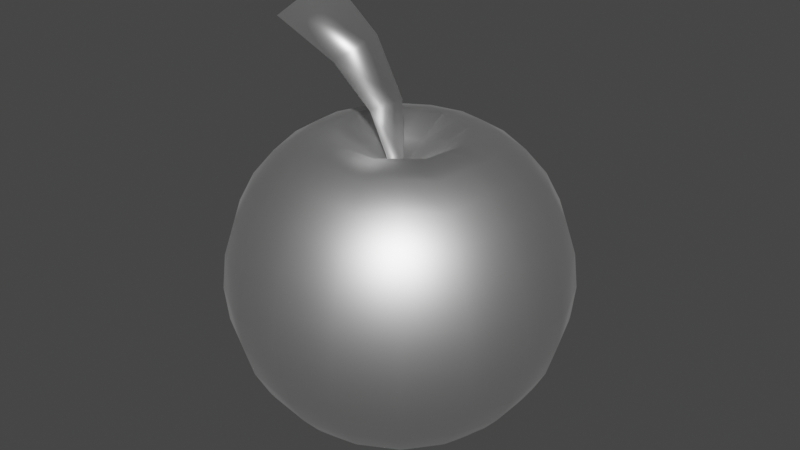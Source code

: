 # Source: aple_02.blend  (saved by Blender 3.3.6; exported with 4.5.12 LTS)
import bpy
from mathutils import Matrix  # noqa: F401  (used for matrix-valued properties, if any)

bpy.ops.wm.read_factory_settings(use_empty=True)
scene = bpy.context.scene
scene.name = 'Scene'

# ---- collections
col_collection = bpy.data.collections.new('Collection'); scene.collection.children.link(col_collection)

# ---- images (referenced by path relative to the original .blend; pixels are not part of the script)
import os
ASSET_DIR = os.environ.get("B2B_ASSET_DIR", "")  # directory of the original .blend (textures are referenced by path, not embedded)
HERE = os.path.dirname(os.path.abspath(__file__))  # packed textures are extracted next to this script under _unpacked/

def load_image(name, relpath, width, height, colorspace="sRGB"):
    """Load a texture the original file referenced (path relative to the .blend, or extracted next to this script)."""
    p = next((c for c in (os.path.join(HERE, relpath), os.path.join(ASSET_DIR, relpath)) if relpath and os.path.exists(c)), "")
    if p:
        img = bpy.data.images.load(p, check_existing=True)
        img.name = name
    else:  # same state as the original file: an image datablock whose file is absent (Cycles renders it pink)
        img = bpy.data.images.new(name, width, height)
        img.source = "FILE"
        img.filepath = "//" + (relpath or name)
    img.colorspace_settings.name = colorspace
    return img
img_aple_png = load_image('aple.png', 'aple.png', 1024, 1024, 'sRGB')

# ---- materials (node trees are filled in below, after node groups)
mat_material_001 = bpy.data.materials.new('Material.001')
mat_material_001.use_transparent_shadow = False

# ---- material node trees
mat_material_001.use_nodes = True; mat_material_001.node_tree.nodes.clear()
_N = mat_material_001.node_tree.nodes; _L = mat_material_001.node_tree.links
n0 = _N.new('ShaderNodeBsdfPrincipled'); n0.name = 'Principled BSDF'; n0.location = (10, 300)
n0.distribution = 'GGX'
n0.subsurface_method = 'RANDOM_WALK_SKIN'
n0.inputs[2].default_value = 0.4727
n0.inputs[3].default_value = 0.0
n0.inputs[11].default_value = 1.314
n0.inputs[13].default_value = 1.0
n0.inputs[20].default_value = 0.0
n0.inputs[27].default_value = (0.0, 0.0, 0.0, 1.0)
n0.inputs[28].default_value = 1.0
n1 = _N.new('ShaderNodeOutputMaterial'); n1.name = 'Material Output'; n1.location = (300, 300)
n2 = _N.new('ShaderNodeTexImage'); n2.name = 'Image Texture'; n2.location = (-319, 168)
n2.image = img_aple_png
_L.new(n0.outputs[0], n1.inputs[0])
_L.new(n2.outputs[0], n0.inputs[0])
n1.is_active_output = True

# ---- world
world_world = bpy.data.worlds.new('World'); scene.world = world_world
world_world.use_nodes = True; world_world.node_tree.nodes.clear()
_N = world_world.node_tree.nodes; _L = world_world.node_tree.links
n0 = _N.new('ShaderNodeOutputWorld'); n0.name = 'World Output'; n0.location = (300, 300)
n1 = _N.new('ShaderNodeBackground'); n1.name = 'Background'; n1.location = (10, 300)
n1.inputs[0].default_value = (0.05088, 0.05088, 0.05088, 1.0)
_L.new(n1.outputs[0], n0.inputs[0])
n0.is_active_output = True
world_world.color = (0.05088, 0.05088, 0.05088)
world_world.use_sun_shadow = False
world_world.sun_shadow_jitter_overblur = 0.0

# ---- meshes
me_sphere = bpy.data.meshes.new('Sphere')
me_sphere.from_pydata([(0.246, 0.2932, 0.8628), (0.4545, 0.5417, 0.7071), (0.5939, 0.7077, 0.3827), (0.6428, 0.766, 0.0), (0.5939, 0.7077, -0.3827), (0.4545, 0.5417, -0.7071), (0.246, 0.2932, -0.9239), (0.3769, 0.06645, 0.8628), (0.6964, 0.1228, 0.7071), (0.9098, 0.1604, 0.3827), (0.9848, 0.1736, 0.0), (0.9098, 0.1604, -0.3827), (0.6964, 0.1228, -0.7071), (0.3769, 0.06645, -0.9239), (0.3314, -0.1913, 0.8628), (0.6124, -0.3536, 0.7071), (0.8001, -0.4619, 0.3827), (0.866, -0.5, 0.0), (0.8001, -0.4619, -0.3827), (0.6124, -0.3536, -0.7071), (0.3314, -0.1913, -0.9239), (0.1309, -0.3596, 0.8628), (0.2418, -0.6645, 0.7071), (0.316, -0.8682, 0.3827), (0.342, -0.9397, 0.0), (0.316, -0.8682, -0.3827), (0.2418, -0.6645, -0.7071), (0.1309, -0.3596, -0.9239), (0.0, 0.0, 0.6301), (-0.1309, -0.3596, 0.8629), (-0.2418, -0.6645, 0.7071), (-0.316, -0.8682, 0.3827), (-0.342, -0.9397, 0.0), (-0.316, -0.8682, -0.3827), (-0.2418, -0.6645, -0.7071), (-0.1309, -0.3596, -0.9239), (-0.3314, -0.1913, 0.8628), (-0.6124, -0.3536, 0.7071), (-0.8001, -0.4619, 0.3827), (-0.866, -0.5, 0.0), (-0.8001, -0.4619, -0.3827), (-0.6124, -0.3536, -0.7071), (-0.3314, -0.1913, -0.9239), (-8.882e-16, 0.0, -1.0), (-0.3769, 0.06645, 0.8628), (-0.6964, 0.1228, 0.7071), (-0.9098, 0.1604, 0.3827), (-0.9848, 0.1736, 0.0), (-0.9098, 0.1604, -0.3827), (-0.6964, 0.1228, -0.7071), (-0.3769, 0.06645, -0.9239), (-0.246, 0.2932, 0.8628), (-0.4545, 0.5417, 0.7071), (-0.5939, 0.7077, 0.3827), (-0.6428, 0.766, 0.0), (-0.5939, 0.7077, -0.3827), (-0.4545, 0.5417, -0.7071), (-0.246, 0.2932, -0.9239), (-1.192e-07, 0.3827, 0.8629), (-8.941e-08, 0.7071, 0.7071), (-1.49e-07, 0.9239, 0.3827), (-8.941e-08, 1.0, 0.0), (-1.49e-07, 0.9239, -0.3827), (-8.941e-08, 0.7071, -0.7071), (-1.192e-07, 0.3827, -0.9239), (-0.6621, -0.229, 1.43), (-0.5781, 0.1003, 1.602), (-0.7818, 0.1003, 1.28), (0.001785, -0.01162, 0.3435), (-0.308, -0.1747, 1.23), (-0.105, -0.1203, 0.9878), (-0.03573, -0.06597, 0.7234), (0.0119, 0.01636, 0.7287), (-0.02114, 0.04435, 1.034), (-0.2183, 0.07234, 1.342), (-0.08336, 0.01636, 0.7287), (-0.197, 0.04435, 0.9609), (-0.4201, 0.07234, 1.14), (0.3591, 0.428, 0.8137), (0.5356, 0.6383, 0.5568), (0.63, 0.7508, 0.1949), (0.63, 0.7508, -0.1949), (0.5341, 0.6365, -0.5552), (0.3569, 0.4254, -0.8311), (0.5502, 0.09701, 0.8137), (0.8206, 0.1447, 0.5568), (0.9652, 0.1702, 0.1949), (0.9652, 0.1702, -0.1949), (0.8183, 0.1443, -0.5552), (0.5469, 0.09643, -0.8311), (0.3115, 0.1798, 0.8641), (0.3147, 0.1817, -0.9325), (0.5941, 0.343, -0.7288), (0.793, 0.4578, -0.4027), (0.866, 0.5, 0.0), (0.793, 0.4578, 0.4027), (0.592, 0.3418, 0.7286), (0.4838, -0.2793, 0.8137), (0.7217, -0.4166, 0.5568), (0.8487, -0.49, 0.1949), (0.8487, -0.49, -0.1949), (0.7196, -0.4155, -0.5552), (0.4809, -0.2777, -0.8311), (0.6756, -0.1191, -0.7288), (0.9018, -0.159, -0.4027), (0.9848, -0.1736, 0.0), (0.9018, -0.159, 0.4027), (0.6732, -0.1187, 0.7286), (0.3542, -0.06246, 0.8641), (0.3578, -0.06309, -0.9325), (0.1911, -0.525, 0.8137), (0.285, -0.783, 0.5568), (0.3352, -0.9209, 0.1949), (0.3352, -0.9209, -0.1949), (0.2842, -0.7808, -0.5552), (0.1899, -0.5218, -0.8311), (0.2336, -0.2783, -0.9325), (0.441, -0.5255, -0.7288), (0.5886, -0.7015, -0.4027), (0.6428, -0.766, 0.0), (0.5886, -0.7015, 0.4027), (0.4394, -0.5236, 0.7286), (0.2312, -0.2755, 0.8641), (-0.06483, -0.1781, 0.7494), (-0.1911, -0.525, 0.8137), (-0.285, -0.783, 0.5568), (-0.3352, -0.9209, 0.1949), (-0.3352, -0.9209, -0.1949), (-0.2842, -0.7808, -0.5552), (-0.1899, -0.5218, -0.8311), (1.022e-07, -0.9157, -0.4027), (6.343e-08, -1.0, 0.0), (9.481e-08, -0.9157, 0.4027), (7.668e-08, -0.6836, 0.7286), (5.837e-08, -0.3597, 0.8641), (6.875e-08, -0.3633, -0.9325), (7.695e-08, -0.686, -0.7288), (-0.4838, -0.2793, 0.8137), (-0.7217, -0.4167, 0.5568), (-0.8487, -0.49, 0.1949), (-0.8487, -0.49, -0.1949), (-0.7196, -0.4155, -0.5552), (-0.4809, -0.2777, -0.8311), (-0.1693, -0.09773, -0.9827), (-0.2336, -0.2783, -0.9325), (-0.441, -0.5255, -0.7288), (-0.5886, -0.7015, -0.4027), (-0.6428, -0.766, 0.0), (-0.5886, -0.7015, 0.4027), (-0.4394, -0.5236, 0.7286), (-0.2312, -0.2755, 0.8641), (-0.5502, 0.09701, 0.8137), (-0.8206, 0.1447, 0.5568), (-0.9652, 0.1702, 0.1949), (-0.9652, 0.1702, -0.1949), (-0.8183, 0.1443, -0.5552), (-0.5469, 0.09643, -0.8311), (-0.9848, -0.1736, 0.0), (-0.9018, -0.159, 0.4027), (-0.6732, -0.1187, 0.7286), (-0.3542, -0.06246, 0.8641), (-0.3578, -0.06309, -0.9325), (-0.6756, -0.1191, -0.7288), (-0.9018, -0.159, -0.4027), (-0.3591, 0.428, 0.8137), (-0.5356, 0.6383, 0.5568), (-0.63, 0.7508, 0.1949), (-0.63, 0.7508, -0.1949), (-0.5341, 0.6365, -0.5552), (-0.3569, 0.4254, -0.8311), (-0.3147, 0.1817, -0.9325), (-0.5941, 0.343, -0.7288), (-0.793, 0.4578, -0.4027), (-0.866, 0.5, 0.0), (-0.793, 0.4578, 0.4027), (-0.592, 0.3418, 0.7286), (-0.3115, 0.1798, 0.8641), (-1.071e-07, 0.5587, 0.8137), (-1.238e-07, 0.8333, 0.5568), (-1.229e-07, 0.98, 0.1949), (-1.229e-07, 0.98, -0.1949), (-1.232e-07, 0.8309, -0.5552), (-1.077e-07, 0.5553, -0.8311), (-0.3132, 0.8605, 0.4027), (-0.2338, 0.6423, 0.7286), (-0.123, 0.338, 0.8641), (-0.1243, 0.3414, -0.9325), (-0.2346, 0.6447, -0.7288), (-0.3132, 0.8605, -0.4027), (-0.342, 0.9397, 0.0), (-5.994e-08, 0.1896, 0.7494), (-6.114e-08, 0.1955, -0.9827), (0.1218, 0.1452, 0.7494), (0.1256, 0.1497, -0.9827), (0.1243, 0.3414, -0.9325), (0.2346, 0.6447, -0.7288), (0.3132, 0.8605, -0.4027), (0.342, 0.9397, 0.0), (0.3132, 0.8605, 0.4027), (0.2338, 0.6423, 0.7286), (0.123, 0.338, 0.8641), (0.1867, 0.03292, 0.7494), (0.1925, 0.03394, -0.9827), (0.1642, -0.09478, 0.7494), (0.1693, -0.09773, -0.9827), (0.06483, -0.1781, 0.7494), (0.06685, -0.1837, -0.9827), (-0.06685, -0.1837, -0.9827), (-0.1642, -0.09478, 0.7494), (-0.1867, 0.03292, 0.7494), (-0.1925, 0.03394, -0.9827), (-0.1218, 0.1452, 0.7494), (-0.1256, 0.1497, -0.9827), (-0.3344, 0.9188, -0.2065), (-0.1821, 0.5004, -0.8469), (-0.1812, 0.4979, 0.8257), (-0.3344, 0.9188, 0.2065), (-0.2789, 0.7663, -0.5787), (-0.2792, 0.7672, 0.5809), (-0.4589, 0.2649, 0.8257), (-0.8468, 0.4889, 0.2065), (-0.7062, 0.4077, -0.5787), (-0.7071, 0.4082, 0.5809), (-0.8468, 0.4889, -0.2065), (-0.4612, 0.2663, -0.8469), (-0.8031, -0.1416, -0.5787), (-0.804, -0.1418, 0.5809), (-0.9629, -0.1698, -0.2065), (-0.5244, -0.09247, -0.8469), (-0.5218, -0.09201, 0.8257), (-0.9629, -0.1698, 0.2065), (-0.5248, -0.6254, 0.5809), (-0.6285, -0.749, -0.2065), (-0.3423, -0.4079, -0.8469), (-0.3406, -0.4059, 0.8257), (-0.6285, -0.749, 0.2065), (-0.5242, -0.6247, -0.5787), (8.387e-08, -0.5325, -0.8469), (7.65e-08, -0.5298, 0.8257), (6.025e-08, -0.9778, 0.2065), (9.442e-08, -0.8155, -0.5787), (7.601e-08, -0.8164, 0.5809), (7.899e-08, -0.9778, -0.2065), (0.3406, -0.4059, 0.8257), (0.6285, -0.749, 0.2065), (0.5242, -0.6247, -0.5787), (0.5248, -0.6254, 0.5809), (0.6285, -0.749, -0.2065), (0.3423, -0.4079, -0.8469), (0.804, -0.1418, 0.5809), (0.9629, -0.1698, -0.2065), (0.5244, -0.09247, -0.8469), (0.5218, -0.092, 0.8257), (0.9629, -0.1698, 0.2065), (0.8031, -0.1416, -0.5787), (0.7071, 0.4082, 0.5809), (0.8468, 0.4889, -0.2065), (0.4612, 0.2663, -0.8469), (0.4589, 0.2649, 0.8257), (0.8468, 0.4889, 0.2065), (0.7062, 0.4077, -0.5787), (0.1812, 0.4979, 0.8257), (0.3344, 0.9188, 0.2065), (0.2789, 0.7663, -0.5787), (0.2792, 0.7672, 0.5809), (0.3344, 0.9188, -0.2065), (0.1821, 0.5004, -0.8469)], [], [(266, 195, 5, 83), (265, 197, 3, 81), (264, 199, 1, 79), (58, 190, 200), (43, 191, 193), (263, 196, 4, 82), (262, 198, 2, 80), (261, 200, 0, 78), (0, 192, 90), (43, 193, 202), (260, 93, 11, 88), (259, 95, 9, 86), (258, 90, 7, 84), (257, 92, 12, 89), (256, 94, 10, 87), (255, 96, 8, 85), (254, 104, 18, 101), (253, 106, 16, 99), (252, 108, 14, 97), (251, 103, 19, 102), (250, 105, 17, 100), (249, 107, 15, 98), (7, 201, 108), (43, 202, 204), (248, 117, 26, 115), (247, 119, 24, 113), (246, 121, 22, 111), (14, 203, 122), (43, 204, 206), (245, 118, 25, 114), (244, 120, 23, 112), (243, 122, 21, 110), (242, 131, 32, 127), (241, 133, 30, 125), (21, 205, 134), (43, 206, 207), (240, 130, 33, 128), (239, 132, 31, 126), (238, 134, 29, 124), (237, 136, 34, 129), (43, 207, 143), (236, 146, 40, 141), (235, 148, 38, 139), (234, 150, 36, 137), (233, 145, 41, 142), (232, 147, 39, 140), (231, 149, 37, 138), (29, 123, 150), (230, 158, 46, 153), (229, 160, 44, 151), (228, 162, 49, 156), (227, 157, 47, 154), (226, 159, 45, 152), (36, 208, 160), (43, 143, 210), (225, 163, 48, 155), (224, 171, 56, 169), (223, 173, 54, 167), (222, 175, 52, 165), (44, 209, 176), (43, 210, 212), (221, 172, 55, 168), (220, 174, 53, 166), (219, 176, 51, 164), (218, 184, 59, 178), (51, 211, 185), (43, 212, 191), (217, 188, 62, 181), (216, 183, 60, 179), (215, 185, 58, 177), (214, 187, 63, 182), (213, 189, 61, 180), (71, 68, 72), (65, 66, 67), (72, 68, 75), (75, 68, 71), (67, 77, 69, 65), (77, 76, 70, 69), (76, 75, 71, 70), (66, 74, 77, 67), (74, 73, 76, 77), (73, 72, 75, 76), (65, 69, 74, 66), (69, 70, 73, 74), (70, 71, 72, 73), (188, 213, 180, 62), (55, 167, 213, 188), (167, 54, 189, 213), (186, 214, 182, 64), (57, 169, 214, 186), (169, 56, 187, 214), (184, 215, 177, 59), (52, 164, 215, 184), (164, 51, 185, 215), (189, 216, 179, 61), (54, 166, 216, 189), (166, 53, 183, 216), (187, 217, 181, 63), (56, 168, 217, 187), (168, 55, 188, 217), (191, 186, 64), (191, 212, 186), (212, 57, 186), (185, 190, 58), (185, 211, 190), (211, 28, 190), (183, 218, 178, 60), (53, 165, 218, 183), (165, 52, 184, 218), (175, 219, 164, 52), (45, 151, 219, 175), (151, 44, 176, 219), (173, 220, 166, 54), (47, 153, 220, 173), (153, 46, 174, 220), (171, 221, 168, 56), (49, 155, 221, 171), (155, 48, 172, 221), (212, 170, 57), (212, 210, 170), (210, 50, 170), (176, 211, 51), (176, 209, 211), (209, 28, 211), (174, 222, 165, 53), (46, 152, 222, 174), (152, 45, 175, 222), (172, 223, 167, 55), (48, 154, 223, 172), (154, 47, 173, 223), (170, 224, 169, 57), (50, 156, 224, 170), (156, 49, 171, 224), (162, 225, 155, 49), (41, 141, 225, 162), (141, 40, 163, 225), (210, 161, 50), (210, 143, 161), (143, 42, 161), (160, 209, 44), (160, 208, 209), (208, 28, 209), (158, 226, 152, 46), (38, 138, 226, 158), (138, 37, 159, 226), (163, 227, 154, 48), (40, 140, 227, 163), (140, 39, 157, 227), (161, 228, 156, 50), (42, 142, 228, 161), (142, 41, 162, 228), (159, 229, 151, 45), (37, 137, 229, 159), (137, 36, 160, 229), (157, 230, 153, 47), (39, 139, 230, 157), (139, 38, 158, 230), (150, 208, 36), (150, 123, 208), (123, 28, 208), (148, 231, 138, 38), (31, 125, 231, 148), (125, 30, 149, 231), (146, 232, 140, 40), (33, 127, 232, 146), (127, 32, 147, 232), (144, 233, 142, 42), (35, 129, 233, 144), (129, 34, 145, 233), (149, 234, 137, 37), (30, 124, 234, 149), (124, 29, 150, 234), (147, 235, 139, 39), (32, 126, 235, 147), (126, 31, 148, 235), (145, 236, 141, 41), (34, 128, 236, 145), (128, 33, 146, 236), (143, 144, 42), (143, 207, 144), (207, 35, 144), (135, 237, 129, 35), (27, 115, 237, 135), (115, 26, 136, 237), (133, 238, 124, 30), (22, 110, 238, 133), (110, 21, 134, 238), (131, 239, 126, 32), (24, 112, 239, 131), (112, 23, 132, 239), (136, 240, 128, 34), (26, 114, 240, 136), (114, 25, 130, 240), (207, 135, 35), (207, 206, 135), (206, 27, 135), (134, 123, 29), (134, 205, 123), (205, 28, 123), (132, 241, 125, 31), (23, 111, 241, 132), (111, 22, 133, 241), (130, 242, 127, 33), (25, 113, 242, 130), (113, 24, 131, 242), (121, 243, 110, 22), (15, 97, 243, 121), (97, 14, 122, 243), (119, 244, 112, 24), (17, 99, 244, 119), (99, 16, 120, 244), (117, 245, 114, 26), (19, 101, 245, 117), (101, 18, 118, 245), (206, 116, 27), (206, 204, 116), (204, 20, 116), (122, 205, 21), (122, 203, 205), (203, 28, 205), (120, 246, 111, 23), (16, 98, 246, 120), (98, 15, 121, 246), (118, 247, 113, 25), (18, 100, 247, 118), (100, 17, 119, 247), (116, 248, 115, 27), (20, 102, 248, 116), (102, 19, 117, 248), (204, 109, 20), (204, 202, 109), (202, 13, 109), (108, 203, 14), (108, 201, 203), (201, 28, 203), (106, 249, 98, 16), (9, 85, 249, 106), (85, 8, 107, 249), (104, 250, 100, 18), (11, 87, 250, 104), (87, 10, 105, 250), (109, 251, 102, 20), (13, 89, 251, 109), (89, 12, 103, 251), (107, 252, 97, 15), (8, 84, 252, 107), (84, 7, 108, 252), (105, 253, 99, 17), (10, 86, 253, 105), (86, 9, 106, 253), (103, 254, 101, 19), (12, 88, 254, 103), (88, 11, 104, 254), (95, 255, 85, 9), (2, 79, 255, 95), (79, 1, 96, 255), (93, 256, 87, 11), (4, 81, 256, 93), (81, 3, 94, 256), (91, 257, 89, 13), (6, 83, 257, 91), (83, 5, 92, 257), (96, 258, 84, 8), (1, 78, 258, 96), (78, 0, 90, 258), (94, 259, 86, 10), (3, 80, 259, 94), (80, 2, 95, 259), (92, 260, 88, 12), (5, 82, 260, 92), (82, 4, 93, 260), (202, 91, 13), (202, 193, 91), (193, 6, 91), (90, 201, 7), (90, 192, 201), (192, 28, 201), (199, 261, 78, 1), (59, 177, 261, 199), (177, 58, 200, 261), (197, 262, 80, 3), (61, 179, 262, 197), (179, 60, 198, 262), (195, 263, 82, 5), (63, 181, 263, 195), (181, 62, 196, 263), (193, 194, 6), (193, 191, 194), (191, 64, 194), (200, 192, 0), (200, 190, 192), (190, 28, 192), (198, 264, 79, 2), (60, 178, 264, 198), (178, 59, 199, 264), (196, 265, 81, 4), (62, 180, 265, 196), (180, 61, 197, 265), (194, 266, 83, 6), (64, 182, 266, 194), (182, 63, 195, 266)])
me_sphere.polygons.foreach_set('use_smooth', [True] * 301)
_uv = me_sphere.uv_layers.new(name='UVMap')
_uv.uv.foreach_set('vector', [0.1758, 0.6856, 0.2148, 0.7132, 0.1951, 0.7599, 0.1529, 0.7215, 0.3225, 0.733, 0.3566, 0.7325, 0.3659, 0.7889, 0.3244, 0.7892, 0.4492, 0.6955, 0.4785, 0.677, 0.5069, 0.7135, 0.4741, 0.7384, 0.5028, 0.596, 0.5509, 0.5386, 0.529, 0.6168, 0.06212, 0.5277, 0.1124, 0.5804, 0.08644, 0.6054, 0.2516, 0.7233, 0.2884, 0.7334, 0.2829, 0.7895, 0.239, 0.7747, 0.3883, 0.7233, 0.4199, 0.714, 0.4414, 0.7634, 0.4036, 0.7761, 0.5037, 0.6469, 0.529, 0.6168, 0.5552, 0.6375, 0.531, 0.6755, 0.5552, 0.6375, 0.5771, 0.5593, 0.5988, 0.6483, 0.06212, 0.5277, 0.08644, 0.6054, 0.03171, 0.6258, 0.2015, 0.8638, 0.2628, 0.8946, 0.2427, 0.9996, 0.1641, 0.953, 0.4422, 0.8688, 0.4958, 0.8432, 0.5502, 0.9231, 0.4808, 0.9615, 0.5841, 0.7013, 0.5988, 0.6483, 0.6423, 0.6592, 0.6371, 0.7271, 0.09816, 0.7683, 0.1403, 0.8331, 0.0855, 0.9064, 0.0434, 0.8152, 0.3257, 0.8945, 0.3886, 0.8944, 0.4113, 0.9999, 0.327, 0.9997, 0.5326, 0.7987, 0.5694, 0.7542, 0.6319, 0.795, 0.5911, 0.859, 0.1079, 0.213, 0.1439, 0.1663, 0.2021, 0.2462, 0.1699, 0.2729, 0.3156, 0.1092, 0.3796, 0.1074, 0.3619, 0.2148, 0.3199, 0.2163, 0.5475, 0.2263, 0.5895, 0.2857, 0.5367, 0.3105, 0.494, 0.2765, 0.05858, 0.3188, 0.07191, 0.2597, 0.1377, 0.2996, 0.1141, 0.3419, 0.1977, 0.1386, 0.2516, 0.1109, 0.2778, 0.2179, 0.2399, 0.2321, 0.4426, 0.1372, 0.5055, 0.1669, 0.4514, 0.2424, 0.4067, 0.2286, 0.6423, 0.261, 0.6207, 0.3711, 0.5895, 0.2857, 0.06212, 0.5277, 0.03111, 0.4495, 0.07626, 0.456, 0.1427, 0.3687, 0.1679, 0.3353, 0.1981, 0.3709, 0.1713, 0.3956, 0.2572, 0.2851, 0.2889, 0.2747, 0.3001, 0.3315, 0.2745, 0.3381, 0.3954, 0.2811, 0.4329, 0.2904, 0.4144, 0.3383, 0.3842, 0.3336, 0.5367, 0.3105, 0.5679, 0.3958, 0.511, 0.3383, 0.06212, 0.5277, 0.07626, 0.456, 0.1033, 0.4739, 0.1967, 0.3154, 0.2255, 0.2954, 0.2489, 0.3446, 0.2235, 0.3578, 0.3234, 0.2733, 0.3579, 0.2718, 0.354, 0.3289, 0.327, 0.3302, 0.472, 0.3144, 0.511, 0.3383, 0.4854, 0.3662, 0.4499, 0.3522, 0.2834, 0.3758, 0.3063, 0.3707, 0.3125, 0.4099, 0.2924, 0.4136, 0.3809, 0.3708, 0.4078, 0.3736, 0.4012, 0.4089, 0.3775, 0.408, 0.4854, 0.3662, 0.5422, 0.4237, 0.4735, 0.3917, 0.06212, 0.5277, 0.1033, 0.4739, 0.1188, 0.4941, 0.2371, 0.3911, 0.2605, 0.381, 0.2722, 0.4173, 0.2507, 0.4245, 0.3301, 0.3694, 0.3539, 0.368, 0.3539, 0.4072, 0.3332, 0.4086, 0.4407, 0.3827, 0.4735, 0.3917, 0.4617, 0.4173, 0.4314, 0.4131, 0.1868, 0.4208, 0.2136, 0.4013, 0.2291, 0.4317, 0.2023, 0.4461, 0.06212, 0.5277, 0.1188, 0.4941, 0.1266, 0.5145, 0.258, 0.4535, 0.2788, 0.448, 0.2853, 0.4786, 0.2653, 0.4825, 0.3363, 0.4405, 0.3558, 0.439, 0.3577, 0.4707, 0.3395, 0.4724, 0.429, 0.4395, 0.4578, 0.4406, 0.4539, 0.4639, 0.4266, 0.4658, 0.2102, 0.47, 0.2372, 0.459, 0.2452, 0.4864, 0.2181, 0.4939, 0.2978, 0.445, 0.3169, 0.442, 0.3213, 0.474, 0.3033, 0.4763, 0.378, 0.4386, 0.4003, 0.4383, 0.3994, 0.4678, 0.3785, 0.4693, 0.4617, 0.4173, 0.5304, 0.4492, 0.4578, 0.4406, 0.3433, 0.5022, 0.3614, 0.5002, 0.365, 0.5297, 0.347, 0.5319, 0.4292, 0.4906, 0.4558, 0.486, 0.4577, 0.5081, 0.4317, 0.5153, 0.2207, 0.5176, 0.2485, 0.5132, 0.2517, 0.5399, 0.2233, 0.5414, 0.3071, 0.506, 0.3251, 0.5041, 0.3289, 0.5341, 0.3108, 0.5356, 0.382, 0.4977, 0.4025, 0.4951, 0.4057, 0.5225, 0.3854, 0.5261, 0.4539, 0.4639, 0.5265, 0.4725, 0.4558, 0.486, 0.06212, 0.5277, 0.1266, 0.5145, 0.1285, 0.5352, 0.2687, 0.5105, 0.289, 0.5079, 0.2927, 0.5371, 0.2722, 0.5385, 0.2207, 0.5666, 0.2505, 0.5687, 0.2493, 0.5975, 0.2181, 0.5919, 0.3136, 0.5673, 0.3329, 0.5661, 0.3368, 0.598, 0.3163, 0.599, 0.3922, 0.5555, 0.4134, 0.5504, 0.421, 0.5784, 0.3991, 0.585, 0.4577, 0.5081, 0.5284, 0.4946, 0.4653, 0.53, 0.06212, 0.5277, 0.1285, 0.5352, 0.1245, 0.5569, 0.2724, 0.5686, 0.2942, 0.5685, 0.2958, 0.6, 0.2725, 0.5988, 0.352, 0.5634, 0.3711, 0.5607, 0.3772, 0.5916, 0.357, 0.5948, 0.4393, 0.5402, 0.4653, 0.53, 0.4729, 0.5519, 0.4469, 0.5651, 0.4117, 0.6188, 0.4355, 0.6094, 0.4501, 0.6405, 0.4243, 0.6526, 0.4729, 0.5519, 0.536, 0.5165, 0.4878, 0.574, 0.06212, 0.5277, 0.1245, 0.5569, 0.1124, 0.5804, 0.2684, 0.6353, 0.2948, 0.6386, 0.2938, 0.6772, 0.2642, 0.6719, 0.3649, 0.6326, 0.3878, 0.6281, 0.3985, 0.6647, 0.3729, 0.6704, 0.4617, 0.5917, 0.4878, 0.574, 0.5028, 0.596, 0.4764, 0.6183, 0.2083, 0.6208, 0.2419, 0.632, 0.2346, 0.6665, 0.1986, 0.6498, 0.3184, 0.6378, 0.3421, 0.6371, 0.3473, 0.6762, 0.3206, 0.6767, 0.808, 0.3358, 0.8062, 0.2419, 0.8304, 0.3305, 0.7903, 0.5666, 0.6944, 0.5571, 0.7454, 0.5269, 0.7638, 0.3235, 0.8062, 0.2419, 0.7837, 0.3367, 0.7837, 0.3367, 0.8062, 0.2419, 0.808, 0.3358, 0.7454, 0.5269, 0.7511, 0.4709, 0.8106, 0.4787, 0.7903, 0.5666, 0.7511, 0.4709, 0.7647, 0.4031, 0.8127, 0.4048, 0.8106, 0.4787, 0.7647, 0.4031, 0.7837, 0.3367, 0.808, 0.3358, 0.8127, 0.4048, 0.6944, 0.5571, 0.6922, 0.4608, 0.7511, 0.4709, 0.7454, 0.5269, 0.6922, 0.4608, 0.7223, 0.3842, 0.7647, 0.4031, 0.7511, 0.4709, 0.7223, 0.3842, 0.7638, 0.3235, 0.7837, 0.3367, 0.7647, 0.4031, 0.7903, 0.5666, 0.8106, 0.4787, 0.8748, 0.4797, 0.8748, 0.579, 0.8106, 0.4787, 0.8127, 0.4048, 0.8573, 0.3975, 0.8748, 0.4797, 0.8127, 0.4048, 0.808, 0.3358, 0.8304, 0.3305, 0.8573, 0.3975, 0.2948, 0.6386, 0.3184, 0.6378, 0.3206, 0.6767, 0.2938, 0.6772, 0.2958, 0.6, 0.3163, 0.599, 0.3184, 0.6378, 0.2948, 0.6386, 0.3163, 0.599, 0.3368, 0.598, 0.3421, 0.6371, 0.3184, 0.6378, 0.1747, 0.6096, 0.2083, 0.6208, 0.1986, 0.6498, 0.1627, 0.6331, 0.1868, 0.5862, 0.2181, 0.5919, 0.2083, 0.6208, 0.1747, 0.6096, 0.2181, 0.5919, 0.2493, 0.5975, 0.2419, 0.632, 0.2083, 0.6208, 0.4355, 0.6094, 0.4617, 0.5917, 0.4764, 0.6183, 0.4501, 0.6405, 0.421, 0.5784, 0.4469, 0.5651, 0.4617, 0.5917, 0.4355, 0.6094, 0.4469, 0.5651, 0.4729, 0.5519, 0.4878, 0.574, 0.4617, 0.5917, 0.3421, 0.6371, 0.3649, 0.6326, 0.3729, 0.6704, 0.3473, 0.6762, 0.3368, 0.598, 0.357, 0.5948, 0.3649, 0.6326, 0.3421, 0.6371, 0.357, 0.5948, 0.3772, 0.5916, 0.3878, 0.6281, 0.3649, 0.6326, 0.2419, 0.632, 0.2684, 0.6353, 0.2642, 0.6719, 0.2346, 0.6665, 0.2493, 0.5975, 0.2725, 0.5988, 0.2684, 0.6353, 0.2419, 0.632, 0.2725, 0.5988, 0.2958, 0.6, 0.2948, 0.6386, 0.2684, 0.6353, 0.1124, 0.5804, 0.1747, 0.6096, 0.1627, 0.6331, 0.1124, 0.5804, 0.1245, 0.5569, 0.1747, 0.6096, 0.1245, 0.5569, 0.1868, 0.5862, 0.1747, 0.6096, 0.4878, 0.574, 0.5509, 0.5386, 0.5028, 0.596, 0.4878, 0.574, 0.536, 0.5165, 0.5509, 0.5386, 0.536, 0.5165, 0.5991, 0.4812, 0.5509, 0.5386, 0.3878, 0.6281, 0.4117, 0.6188, 0.4243, 0.6526, 0.3985, 0.6647, 0.3772, 0.5916, 0.3991, 0.585, 0.4117, 0.6188, 0.3878, 0.6281, 0.3991, 0.585, 0.421, 0.5784, 0.4355, 0.6094, 0.4117, 0.6188, 0.4134, 0.5504, 0.4393, 0.5402, 0.4469, 0.5651, 0.421, 0.5784, 0.4057, 0.5225, 0.4317, 0.5153, 0.4393, 0.5402, 0.4134, 0.5504, 0.4317, 0.5153, 0.4577, 0.5081, 0.4653, 0.53, 0.4393, 0.5402, 0.3329, 0.5661, 0.352, 0.5634, 0.357, 0.5948, 0.3368, 0.598, 0.3289, 0.5341, 0.347, 0.5319, 0.352, 0.5634, 0.3329, 0.5661, 0.347, 0.5319, 0.365, 0.5297, 0.3711, 0.5607, 0.352, 0.5634, 0.2505, 0.5687, 0.2724, 0.5686, 0.2725, 0.5988, 0.2493, 0.5975, 0.2517, 0.5399, 0.2722, 0.5385, 0.2724, 0.5686, 0.2505, 0.5687, 0.2722, 0.5385, 0.2927, 0.5371, 0.2942, 0.5685, 0.2724, 0.5686, 0.1245, 0.5569, 0.1908, 0.5645, 0.1868, 0.5862, 0.1245, 0.5569, 0.1285, 0.5352, 0.1908, 0.5645, 0.1285, 0.5352, 0.1949, 0.5428, 0.1908, 0.5645, 0.4653, 0.53, 0.536, 0.5165, 0.4729, 0.5519, 0.4653, 0.53, 0.5284, 0.4946, 0.536, 0.5165, 0.5284, 0.4946, 0.5991, 0.4812, 0.536, 0.5165, 0.3711, 0.5607, 0.3922, 0.5555, 0.3991, 0.585, 0.3772, 0.5916, 0.365, 0.5297, 0.3854, 0.5261, 0.3922, 0.5555, 0.3711, 0.5607, 0.3854, 0.5261, 0.4057, 0.5225, 0.4134, 0.5504, 0.3922, 0.5555, 0.2942, 0.5685, 0.3136, 0.5673, 0.3163, 0.599, 0.2958, 0.6, 0.2927, 0.5371, 0.3108, 0.5356, 0.3136, 0.5673, 0.2942, 0.5685, 0.3108, 0.5356, 0.3289, 0.5341, 0.3329, 0.5661, 0.3136, 0.5673, 0.1908, 0.5645, 0.2207, 0.5666, 0.2181, 0.5919, 0.1868, 0.5862, 0.1949, 0.5428, 0.2233, 0.5414, 0.2207, 0.5666, 0.1908, 0.5645, 0.2233, 0.5414, 0.2517, 0.5399, 0.2505, 0.5687, 0.2207, 0.5666, 0.2485, 0.5132, 0.2687, 0.5105, 0.2722, 0.5385, 0.2517, 0.5399, 0.2452, 0.4864, 0.2653, 0.4825, 0.2687, 0.5105, 0.2485, 0.5132, 0.2653, 0.4825, 0.2853, 0.4786, 0.289, 0.5079, 0.2687, 0.5105, 0.1285, 0.5352, 0.193, 0.5221, 0.1949, 0.5428, 0.1285, 0.5352, 0.1266, 0.5145, 0.193, 0.5221, 0.1266, 0.5145, 0.191, 0.5014, 0.193, 0.5221, 0.4558, 0.486, 0.5284, 0.4946, 0.4577, 0.5081, 0.4558, 0.486, 0.5265, 0.4725, 0.5284, 0.4946, 0.5265, 0.4725, 0.5991, 0.4812, 0.5284, 0.4946, 0.3614, 0.5002, 0.382, 0.4977, 0.3854, 0.5261, 0.365, 0.5297, 0.3577, 0.4707, 0.3785, 0.4693, 0.382, 0.4977, 0.3614, 0.5002, 0.3785, 0.4693, 0.3994, 0.4678, 0.4025, 0.4951, 0.382, 0.4977, 0.289, 0.5079, 0.3071, 0.506, 0.3108, 0.5356, 0.2927, 0.5371, 0.2853, 0.4786, 0.3033, 0.4763, 0.3071, 0.506, 0.289, 0.5079, 0.3033, 0.4763, 0.3213, 0.474, 0.3251, 0.5041, 0.3071, 0.506, 0.193, 0.5221, 0.2207, 0.5176, 0.2233, 0.5414, 0.1949, 0.5428, 0.191, 0.5014, 0.2181, 0.4939, 0.2207, 0.5176, 0.193, 0.5221, 0.2181, 0.4939, 0.2452, 0.4864, 0.2485, 0.5132, 0.2207, 0.5176, 0.4025, 0.4951, 0.4292, 0.4906, 0.4317, 0.5153, 0.4057, 0.5225, 0.3994, 0.4678, 0.4266, 0.4658, 0.4292, 0.4906, 0.4025, 0.4951, 0.4266, 0.4658, 0.4539, 0.4639, 0.4558, 0.486, 0.4292, 0.4906, 0.3251, 0.5041, 0.3433, 0.5022, 0.347, 0.5319, 0.3289, 0.5341, 0.3213, 0.474, 0.3395, 0.4724, 0.3433, 0.5022, 0.3251, 0.5041, 0.3395, 0.4724, 0.3577, 0.4707, 0.3614, 0.5002, 0.3433, 0.5022, 0.4578, 0.4406, 0.5265, 0.4725, 0.4539, 0.4639, 0.4578, 0.4406, 0.5304, 0.4492, 0.5265, 0.4725, 0.5304, 0.4492, 0.5991, 0.4812, 0.5265, 0.4725, 0.3558, 0.439, 0.378, 0.4386, 0.3785, 0.4693, 0.3577, 0.4707, 0.3539, 0.4072, 0.3775, 0.408, 0.378, 0.4386, 0.3558, 0.439, 0.3775, 0.408, 0.4012, 0.4089, 0.4003, 0.4383, 0.378, 0.4386, 0.2788, 0.448, 0.2978, 0.445, 0.3033, 0.4763, 0.2853, 0.4786, 0.2722, 0.4173, 0.2924, 0.4136, 0.2978, 0.445, 0.2788, 0.448, 0.2924, 0.4136, 0.3125, 0.4099, 0.3169, 0.442, 0.2978, 0.445, 0.1832, 0.481, 0.2102, 0.47, 0.2181, 0.4939, 0.191, 0.5014, 0.1754, 0.4606, 0.2023, 0.4461, 0.2102, 0.47, 0.1832, 0.481, 0.2023, 0.4461, 0.2291, 0.4317, 0.2372, 0.459, 0.2102, 0.47, 0.4003, 0.4383, 0.429, 0.4395, 0.4266, 0.4658, 0.3994, 0.4678, 0.4012, 0.4089, 0.4314, 0.4131, 0.429, 0.4395, 0.4003, 0.4383, 0.4314, 0.4131, 0.4617, 0.4173, 0.4578, 0.4406, 0.429, 0.4395, 0.3169, 0.442, 0.3363, 0.4405, 0.3395, 0.4724, 0.3213, 0.474, 0.3125, 0.4099, 0.3332, 0.4086, 0.3363, 0.4405, 0.3169, 0.442, 0.3332, 0.4086, 0.3539, 0.4072, 0.3558, 0.439, 0.3363, 0.4405, 0.2372, 0.459, 0.258, 0.4535, 0.2653, 0.4825, 0.2452, 0.4864, 0.2291, 0.4317, 0.2507, 0.4245, 0.258, 0.4535, 0.2372, 0.459, 0.2507, 0.4245, 0.2722, 0.4173, 0.2788, 0.448, 0.258, 0.4535, 0.1266, 0.5145, 0.1832, 0.481, 0.191, 0.5014, 0.1266, 0.5145, 0.1188, 0.4941, 0.1832, 0.481, 0.1188, 0.4941, 0.1754, 0.4606, 0.1832, 0.481, 0.16, 0.4404, 0.1868, 0.4208, 0.2023, 0.4461, 0.1754, 0.4606, 0.1446, 0.4202, 0.1713, 0.3956, 0.1868, 0.4208, 0.16, 0.4404, 0.1713, 0.3956, 0.1981, 0.3709, 0.2136, 0.4013, 0.1868, 0.4208, 0.4078, 0.3736, 0.4407, 0.3827, 0.4314, 0.4131, 0.4012, 0.4089, 0.4144, 0.3383, 0.4499, 0.3522, 0.4407, 0.3827, 0.4078, 0.3736, 0.4499, 0.3522, 0.4854, 0.3662, 0.4735, 0.3917, 0.4407, 0.3827, 0.3063, 0.3707, 0.3301, 0.3694, 0.3332, 0.4086, 0.3125, 0.4099, 0.3001, 0.3315, 0.327, 0.3302, 0.3301, 0.3694, 0.3063, 0.3707, 0.327, 0.3302, 0.354, 0.3289, 0.3539, 0.368, 0.3301, 0.3694, 0.2136, 0.4013, 0.2371, 0.3911, 0.2507, 0.4245, 0.2291, 0.4317, 0.1981, 0.3709, 0.2235, 0.3578, 0.2371, 0.3911, 0.2136, 0.4013, 0.2235, 0.3578, 0.2489, 0.3446, 0.2605, 0.381, 0.2371, 0.3911, 0.1188, 0.4941, 0.16, 0.4404, 0.1754, 0.4606, 0.1188, 0.4941, 0.1033, 0.4739, 0.16, 0.4404, 0.1033, 0.4739, 0.1446, 0.4202, 0.16, 0.4404, 0.4735, 0.3917, 0.5304, 0.4492, 0.4617, 0.4173, 0.4735, 0.3917, 0.5422, 0.4237, 0.5304, 0.4492, 0.5422, 0.4237, 0.5991, 0.4812, 0.5304, 0.4492, 0.3539, 0.368, 0.3809, 0.3708, 0.3775, 0.408, 0.3539, 0.4072, 0.354, 0.3289, 0.3842, 0.3336, 0.3809, 0.3708, 0.3539, 0.368, 0.3842, 0.3336, 0.4144, 0.3383, 0.4078, 0.3736, 0.3809, 0.3708, 0.2605, 0.381, 0.2834, 0.3758, 0.2924, 0.4136, 0.2722, 0.4173, 0.2489, 0.3446, 0.2745, 0.3381, 0.2834, 0.3758, 0.2605, 0.381, 0.2745, 0.3381, 0.3001, 0.3315, 0.3063, 0.3707, 0.2834, 0.3758, 0.4329, 0.2904, 0.472, 0.3144, 0.4499, 0.3522, 0.4144, 0.3383, 0.4514, 0.2424, 0.494, 0.2765, 0.472, 0.3144, 0.4329, 0.2904, 0.494, 0.2765, 0.5367, 0.3105, 0.511, 0.3383, 0.472, 0.3144, 0.2889, 0.2747, 0.3234, 0.2733, 0.327, 0.3302, 0.3001, 0.3315, 0.2778, 0.2179, 0.3199, 0.2163, 0.3234, 0.2733, 0.2889, 0.2747, 0.3199, 0.2163, 0.3619, 0.2148, 0.3579, 0.2718, 0.3234, 0.2733, 0.1679, 0.3353, 0.1967, 0.3154, 0.2235, 0.3578, 0.1981, 0.3709, 0.1377, 0.2996, 0.1699, 0.2729, 0.1967, 0.3154, 0.1679, 0.3353, 0.1699, 0.2729, 0.2021, 0.2462, 0.2255, 0.2954, 0.1967, 0.3154, 0.1033, 0.4739, 0.1175, 0.4022, 0.1446, 0.4202, 0.1033, 0.4739, 0.07626, 0.456, 0.1175, 0.4022, 0.07626, 0.456, 0.0904, 0.3842, 0.1175, 0.4022, 0.511, 0.3383, 0.5422, 0.4237, 0.4854, 0.3662, 0.511, 0.3383, 0.5679, 0.3958, 0.5422, 0.4237, 0.5679, 0.3958, 0.5991, 0.4812, 0.5422, 0.4237, 0.3579, 0.2718, 0.3954, 0.2811, 0.3842, 0.3336, 0.354, 0.3289, 0.3619, 0.2148, 0.4067, 0.2286, 0.3954, 0.2811, 0.3579, 0.2718, 0.4067, 0.2286, 0.4514, 0.2424, 0.4329, 0.2904, 0.3954, 0.2811, 0.2255, 0.2954, 0.2572, 0.2851, 0.2745, 0.3381, 0.2489, 0.3446, 0.2021, 0.2462, 0.2399, 0.2321, 0.2572, 0.2851, 0.2255, 0.2954, 0.2399, 0.2321, 0.2778, 0.2179, 0.2889, 0.2747, 0.2572, 0.2851, 0.1175, 0.4022, 0.1427, 0.3687, 0.1713, 0.3956, 0.1446, 0.4202, 0.0904, 0.3842, 0.1141, 0.3419, 0.1427, 0.3687, 0.1175, 0.4022, 0.1141, 0.3419, 0.1377, 0.2996, 0.1679, 0.3353, 0.1427, 0.3687, 0.07626, 0.456, 0.04525, 0.3778, 0.0904, 0.3842, 0.07626, 0.456, 0.03111, 0.4495, 0.04525, 0.3778, 0.03111, 0.4495, 0.0001049, 0.3714, 0.04525, 0.3778, 0.5895, 0.2857, 0.5679, 0.3958, 0.5367, 0.3105, 0.5895, 0.2857, 0.6207, 0.3711, 0.5679, 0.3958, 0.6207, 0.3711, 0.5991, 0.4812, 0.5679, 0.3958, 0.3796, 0.1074, 0.4426, 0.1372, 0.4067, 0.2286, 0.3619, 0.2148, 0.3974, 0.0001049, 0.4785, 0.0457, 0.4426, 0.1372, 0.3796, 0.1074, 0.4785, 0.0457, 0.5596, 0.09129, 0.5055, 0.1669, 0.4426, 0.1372, 0.1439, 0.1663, 0.1977, 0.1386, 0.2399, 0.2321, 0.2021, 0.2462, 0.08566, 0.08631, 0.1555, 0.04516, 0.1977, 0.1386, 0.1439, 0.1663, 0.1555, 0.04516, 0.2254, 0.004015, 0.2516, 0.1109, 0.1977, 0.1386, 0.04525, 0.3778, 0.05858, 0.3188, 0.1141, 0.3419, 0.0904, 0.3842, 0.0001049, 0.3714, 0.003093, 0.2956, 0.05858, 0.3188, 0.04525, 0.3778, 0.003093, 0.2956, 0.006081, 0.2198, 0.07191, 0.2597, 0.05858, 0.3188, 0.5055, 0.1669, 0.5475, 0.2263, 0.494, 0.2765, 0.4514, 0.2424, 0.5596, 0.09129, 0.6009, 0.1761, 0.5475, 0.2263, 0.5055, 0.1669, 0.6009, 0.1761, 0.6423, 0.261, 0.5895, 0.2857, 0.5475, 0.2263, 0.2516, 0.1109, 0.3156, 0.1092, 0.3199, 0.2163, 0.2778, 0.2179, 0.2254, 0.004015, 0.3114, 0.00206, 0.3156, 0.1092, 0.2516, 0.1109, 0.3114, 0.00206, 0.3974, 0.0001049, 0.3796, 0.1074, 0.3156, 0.1092, 0.07191, 0.2597, 0.1079, 0.213, 0.1699, 0.2729, 0.1377, 0.2996, 0.006081, 0.2198, 0.04587, 0.1531, 0.1079, 0.213, 0.07191, 0.2597, 0.04587, 0.1531, 0.08566, 0.08631, 0.1439, 0.1663, 0.1079, 0.213, 0.4958, 0.8432, 0.5326, 0.7987, 0.5911, 0.859, 0.5502, 0.9231, 0.4414, 0.7634, 0.4741, 0.7384, 0.5326, 0.7987, 0.4958, 0.8432, 0.4741, 0.7384, 0.5069, 0.7135, 0.5694, 0.7542, 0.5326, 0.7987, 0.2628, 0.8946, 0.3257, 0.8945, 0.327, 0.9997, 0.2427, 0.9996, 0.2829, 0.7895, 0.3244, 0.7892, 0.3257, 0.8945, 0.2628, 0.8946, 0.3244, 0.7892, 0.3659, 0.7889, 0.3886, 0.8944, 0.3257, 0.8945, 0.05603, 0.7035, 0.09816, 0.7683, 0.0434, 0.8152, 0.001296, 0.724, 0.1108, 0.6831, 0.1529, 0.7215, 0.09816, 0.7683, 0.05603, 0.7035, 0.1529, 0.7215, 0.1951, 0.7599, 0.1403, 0.8331, 0.09816, 0.7683, 0.5694, 0.7542, 0.5841, 0.7013, 0.6371, 0.7271, 0.6319, 0.795, 0.5069, 0.7135, 0.531, 0.6755, 0.5841, 0.7013, 0.5694, 0.7542, 0.531, 0.6755, 0.5552, 0.6375, 0.5988, 0.6483, 0.5841, 0.7013, 0.3886, 0.8944, 0.4422, 0.8688, 0.4808, 0.9615, 0.4113, 0.9999, 0.3659, 0.7889, 0.4036, 0.7761, 0.4422, 0.8688, 0.3886, 0.8944, 0.4036, 0.7761, 0.4414, 0.7634, 0.4958, 0.8432, 0.4422, 0.8688, 0.1403, 0.8331, 0.2015, 0.8638, 0.1641, 0.953, 0.0855, 0.9064, 0.1951, 0.7599, 0.239, 0.7747, 0.2015, 0.8638, 0.1403, 0.8331, 0.239, 0.7747, 0.2829, 0.7895, 0.2628, 0.8946, 0.2015, 0.8638, 0.03171, 0.6258, 0.05603, 0.7035, 0.001296, 0.724, 0.03171, 0.6258, 0.08644, 0.6054, 0.05603, 0.7035, 0.08644, 0.6054, 0.1108, 0.6831, 0.05603, 0.7035, 0.5988, 0.6483, 0.6207, 0.5702, 0.6423, 0.6592, 0.5988, 0.6483, 0.5771, 0.5593, 0.6207, 0.5702, 0.5771, 0.5593, 0.5991, 0.4812, 0.6207, 0.5702, 0.4785, 0.677, 0.5037, 0.6469, 0.531, 0.6755, 0.5069, 0.7135, 0.4501, 0.6405, 0.4764, 0.6183, 0.5037, 0.6469, 0.4785, 0.677, 0.4764, 0.6183, 0.5028, 0.596, 0.529, 0.6168, 0.5037, 0.6469, 0.3566, 0.7325, 0.3883, 0.7233, 0.4036, 0.7761, 0.3659, 0.7889, 0.3473, 0.6762, 0.3729, 0.6704, 0.3883, 0.7233, 0.3566, 0.7325, 0.3729, 0.6704, 0.3985, 0.6647, 0.4199, 0.714, 0.3883, 0.7233, 0.2148, 0.7132, 0.2516, 0.7233, 0.239, 0.7747, 0.1951, 0.7599, 0.2346, 0.6665, 0.2642, 0.6719, 0.2516, 0.7233, 0.2148, 0.7132, 0.2642, 0.6719, 0.2938, 0.6772, 0.2884, 0.7334, 0.2516, 0.7233, 0.08644, 0.6054, 0.1367, 0.6581, 0.1108, 0.6831, 0.08644, 0.6054, 0.1124, 0.5804, 0.1367, 0.6581, 0.1124, 0.5804, 0.1627, 0.6331, 0.1367, 0.6581, 0.529, 0.6168, 0.5771, 0.5593, 0.5552, 0.6375, 0.529, 0.6168, 0.5509, 0.5386, 0.5771, 0.5593, 0.5509, 0.5386, 0.5991, 0.4812, 0.5771, 0.5593, 0.4199, 0.714, 0.4492, 0.6955, 0.4741, 0.7384, 0.4414, 0.7634, 0.3985, 0.6647, 0.4243, 0.6526, 0.4492, 0.6955, 0.4199, 0.714, 0.4243, 0.6526, 0.4501, 0.6405, 0.4785, 0.677, 0.4492, 0.6955, 0.2884, 0.7334, 0.3225, 0.733, 0.3244, 0.7892, 0.2829, 0.7895, 0.2938, 0.6772, 0.3206, 0.6767, 0.3225, 0.733, 0.2884, 0.7334, 0.3206, 0.6767, 0.3473, 0.6762, 0.3566, 0.7325, 0.3225, 0.733, 0.1367, 0.6581, 0.1758, 0.6856, 0.1529, 0.7215, 0.1108, 0.6831, 0.1627, 0.6331, 0.1986, 0.6498, 0.1758, 0.6856, 0.1367, 0.6581, 0.1986, 0.6498, 0.2346, 0.6665, 0.2148, 0.7132, 0.1758, 0.6856])
me_sphere.materials.append(mat_material_001)
me_sphere.update()

# ---- objects
ob_sphere = bpy.data.objects.new('Sphere', me_sphere)

# ---- transforms, parenting, visibility, modifiers, constraints
ob_sphere.location = (0.0, 0.0, 0.0)

# ---- collection membership
col_collection.objects.link(ob_sphere)

# ---- scene / render settings (as saved in the file)
scene.frame_start = 1; scene.frame_end = 250; scene.frame_set(3)
scene.render.engine = 'BLENDER_EEVEE_NEXT'
scene.cycles.sampling_pattern = 'TABULATED_SOBOL'
scene.cycles.use_light_tree = False
scene.view_settings.view_transform = 'Filmic'
bpy.context.view_layer.update()

# ---- added for rendering (the .blend has no active camera and no usable light): camera, sun
cam_auto = bpy.data.cameras.new('AutoCamera')
cam_auto.lens = 50.0
cam_auto.sensor_width = 36.0
cam_auto.clip_end = 1000.0
ob_auto_camera = bpy.data.objects.new('AutoCamera', cam_auto)
scene.collection.objects.link(ob_auto_camera)
ob_auto_camera.location = (3.54152, -4.24982, 3.13439)
ob_auto_camera.rotation_euler = (1.09748, -7.21219e-08, 0.694738)
scene.camera = ob_auto_camera
light_auto_sun = bpy.data.lights.new('AutoSun', 'SUN')
light_auto_sun.energy = 3.0
light_auto_sun.angle = 0.0523599
ob_auto_sun = bpy.data.objects.new('AutoSun', light_auto_sun)
scene.collection.objects.link(ob_auto_sun)
ob_auto_sun.rotation_euler = (0.872665, 0.174533, 0.523599)
bpy.context.view_layer.update()
